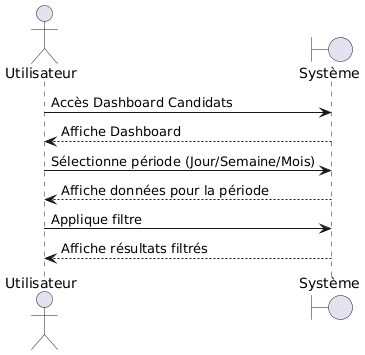

The diagram above was rendered by PlantUML. Its source (embedded in the PNG):
@startuml
actor Utilisateur
boundary "Système"

Utilisateur -> Système : Accès Dashboard Candidats
Système --> Utilisateur : Affiche Dashboard

Utilisateur -> Système : Sélectionne période (Jour/Semaine/Mois)
Système --> Utilisateur : Affiche données pour la période

Utilisateur -> Système : Applique filtre
Système --> Utilisateur : Affiche résultats filtrés
@enduml